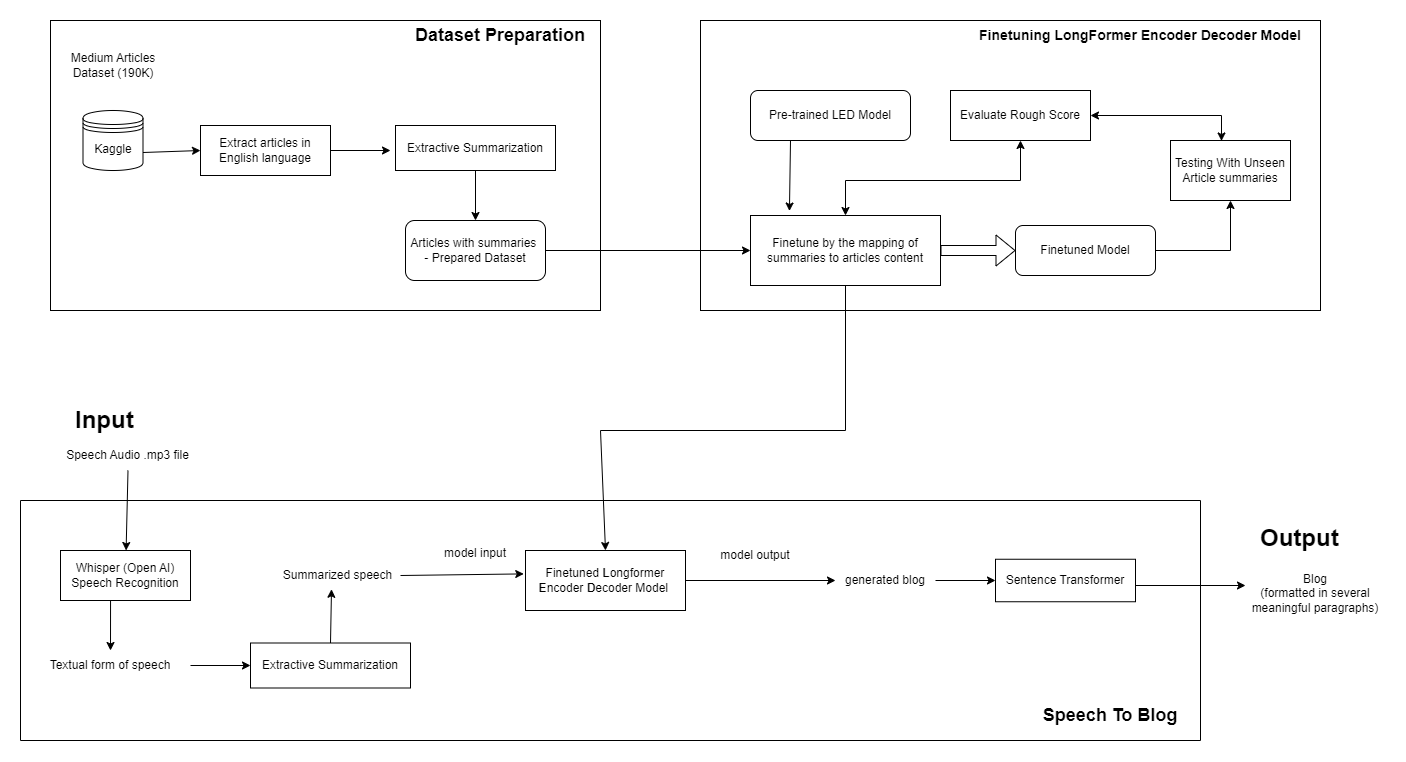

The diagram above was exported from draw.io. Its source (the exported page's mxGraphModel, read from the mxfile embedded in the PNG):
<mxGraphModel dx="1500" dy="1943" grid="1" gridSize="10" guides="1" tooltips="1" connect="1" arrows="1" fold="1" page="1" pageScale="1" pageWidth="850" pageHeight="1100" math="0" shadow="0">
  <root>
    <mxCell id="0" />
    <mxCell id="1" parent="0" />
    <mxCell id="eueM9iojXU8YxNBOAC11-1" value="Whisper (Open AI)&lt;br&gt;Speech Recognition" style="rounded=0;whiteSpace=wrap;html=1;" vertex="1" parent="1">
      <mxGeometry x="180" y="160" width="130" height="50" as="geometry" />
    </mxCell>
    <mxCell id="eueM9iojXU8YxNBOAC11-2" value="Speech Audio .mp3 file" style="text;html=1;strokeColor=none;fillColor=none;align=center;verticalAlign=middle;whiteSpace=wrap;rounded=0;" vertex="1" parent="1">
      <mxGeometry x="180" y="50" width="135" height="30" as="geometry" />
    </mxCell>
    <mxCell id="eueM9iojXU8YxNBOAC11-3" value="" style="endArrow=classic;html=1;rounded=0;exitX=0.5;exitY=1;exitDx=0;exitDy=0;" edge="1" parent="1" source="eueM9iojXU8YxNBOAC11-2" target="eueM9iojXU8YxNBOAC11-1">
      <mxGeometry width="50" height="50" relative="1" as="geometry">
        <mxPoint x="425" y="300" as="sourcePoint" />
        <mxPoint x="475" y="250" as="targetPoint" />
      </mxGeometry>
    </mxCell>
    <mxCell id="eueM9iojXU8YxNBOAC11-4" value="Textual form of speech" style="text;html=1;strokeColor=none;fillColor=none;align=center;verticalAlign=middle;whiteSpace=wrap;rounded=0;" vertex="1" parent="1">
      <mxGeometry x="150" y="260" width="160" height="30" as="geometry" />
    </mxCell>
    <mxCell id="eueM9iojXU8YxNBOAC11-5" value="" style="endArrow=classic;html=1;rounded=0;entryX=0.5;entryY=0;entryDx=0;entryDy=0;exitX=0.385;exitY=1;exitDx=0;exitDy=0;exitPerimeter=0;" edge="1" parent="1" source="eueM9iojXU8YxNBOAC11-1">
      <mxGeometry width="50" height="50" relative="1" as="geometry">
        <mxPoint x="245" y="200" as="sourcePoint" />
        <mxPoint x="230" y="260" as="targetPoint" />
      </mxGeometry>
    </mxCell>
    <mxCell id="eueM9iojXU8YxNBOAC11-6" value="Extractive Summarization" style="rounded=0;whiteSpace=wrap;html=1;" vertex="1" parent="1">
      <mxGeometry x="370" y="252.5" width="160" height="45" as="geometry" />
    </mxCell>
    <mxCell id="eueM9iojXU8YxNBOAC11-7" value="" style="endArrow=classic;html=1;rounded=0;exitX=1;exitY=0.5;exitDx=0;exitDy=0;entryX=0;entryY=0.5;entryDx=0;entryDy=0;" edge="1" parent="1" target="eueM9iojXU8YxNBOAC11-6">
      <mxGeometry width="50" height="50" relative="1" as="geometry">
        <mxPoint x="310" y="275" as="sourcePoint" />
        <mxPoint x="475" y="250" as="targetPoint" />
      </mxGeometry>
    </mxCell>
    <mxCell id="eueM9iojXU8YxNBOAC11-8" value="&lt;h1&gt;Input&lt;/h1&gt;" style="text;html=1;strokeColor=none;fillColor=none;spacing=5;spacingTop=-20;whiteSpace=wrap;overflow=hidden;rounded=0;" vertex="1" parent="1">
      <mxGeometry x="190" y="10" width="190" height="40" as="geometry" />
    </mxCell>
    <mxCell id="eueM9iojXU8YxNBOAC11-9" value="Summarized speech" style="text;html=1;strokeColor=none;fillColor=none;align=center;verticalAlign=middle;whiteSpace=wrap;rounded=0;" vertex="1" parent="1">
      <mxGeometry x="395" y="170" width="125" height="30" as="geometry" />
    </mxCell>
    <mxCell id="eueM9iojXU8YxNBOAC11-10" value="" style="endArrow=classic;html=1;rounded=0;exitX=0.5;exitY=0;exitDx=0;exitDy=0;entryX=0.448;entryY=0.96;entryDx=0;entryDy=0;entryPerimeter=0;" edge="1" parent="1" source="eueM9iojXU8YxNBOAC11-6" target="eueM9iojXU8YxNBOAC11-9">
      <mxGeometry width="50" height="50" relative="1" as="geometry">
        <mxPoint x="425" y="300" as="sourcePoint" />
        <mxPoint x="475" y="250" as="targetPoint" />
      </mxGeometry>
    </mxCell>
    <mxCell id="eueM9iojXU8YxNBOAC11-11" value="Finetuned &lt;b&gt;L&lt;/b&gt;ongformer &lt;b&gt;E&lt;/b&gt;ncoder &lt;b&gt;D&lt;/b&gt;ecoder Model&amp;nbsp;" style="rounded=0;whiteSpace=wrap;html=1;" vertex="1" parent="1">
      <mxGeometry x="645" y="160" width="160" height="60" as="geometry" />
    </mxCell>
    <mxCell id="eueM9iojXU8YxNBOAC11-12" value="" style="endArrow=classic;html=1;rounded=0;exitX=1;exitY=0.5;exitDx=0;exitDy=0;entryX=-0.011;entryY=0.39;entryDx=0;entryDy=0;entryPerimeter=0;" edge="1" parent="1" source="eueM9iojXU8YxNBOAC11-9" target="eueM9iojXU8YxNBOAC11-11">
      <mxGeometry width="50" height="50" relative="1" as="geometry">
        <mxPoint x="585" y="220" as="sourcePoint" />
        <mxPoint x="635" y="170" as="targetPoint" />
      </mxGeometry>
    </mxCell>
    <mxCell id="eueM9iojXU8YxNBOAC11-13" value="Sentence Transformer" style="rounded=0;whiteSpace=wrap;html=1;" vertex="1" parent="1">
      <mxGeometry x="1115" y="168.75" width="140" height="42.5" as="geometry" />
    </mxCell>
    <mxCell id="eueM9iojXU8YxNBOAC11-14" value="generated blog" style="text;html=1;strokeColor=none;fillColor=none;align=center;verticalAlign=middle;whiteSpace=wrap;rounded=0;" vertex="1" parent="1">
      <mxGeometry x="955" y="177.5" width="100" height="25" as="geometry" />
    </mxCell>
    <mxCell id="eueM9iojXU8YxNBOAC11-15" value="" style="endArrow=classic;html=1;rounded=0;entryX=0;entryY=0.5;entryDx=0;entryDy=0;exitX=1;exitY=0.5;exitDx=0;exitDy=0;" edge="1" parent="1" source="eueM9iojXU8YxNBOAC11-11" target="eueM9iojXU8YxNBOAC11-14">
      <mxGeometry width="50" height="50" relative="1" as="geometry">
        <mxPoint x="745" y="220" as="sourcePoint" />
        <mxPoint x="795" y="170" as="targetPoint" />
      </mxGeometry>
    </mxCell>
    <mxCell id="eueM9iojXU8YxNBOAC11-16" value="model input" style="text;html=1;strokeColor=none;fillColor=none;align=center;verticalAlign=middle;whiteSpace=wrap;rounded=0;" vertex="1" parent="1">
      <mxGeometry x="555" y="147.5" width="80" height="30" as="geometry" />
    </mxCell>
    <mxCell id="eueM9iojXU8YxNBOAC11-17" value="model output" style="text;html=1;strokeColor=none;fillColor=none;align=center;verticalAlign=middle;whiteSpace=wrap;rounded=0;" vertex="1" parent="1">
      <mxGeometry x="835" y="150" width="80" height="30" as="geometry" />
    </mxCell>
    <mxCell id="eueM9iojXU8YxNBOAC11-18" value="Blog &lt;br&gt;(formatted in several meaningful paragraphs)" style="text;html=1;strokeColor=none;fillColor=none;align=center;verticalAlign=middle;whiteSpace=wrap;rounded=0;" vertex="1" parent="1">
      <mxGeometry x="1365" y="177.5" width="140" height="50" as="geometry" />
    </mxCell>
    <mxCell id="eueM9iojXU8YxNBOAC11-19" value="" style="endArrow=classic;html=1;rounded=0;exitX=1;exitY=0.5;exitDx=0;exitDy=0;entryX=0;entryY=0.5;entryDx=0;entryDy=0;" edge="1" parent="1" source="eueM9iojXU8YxNBOAC11-14" target="eueM9iojXU8YxNBOAC11-13">
      <mxGeometry width="50" height="50" relative="1" as="geometry">
        <mxPoint x="1175" y="210" as="sourcePoint" />
        <mxPoint x="1225" y="160" as="targetPoint" />
      </mxGeometry>
    </mxCell>
    <mxCell id="eueM9iojXU8YxNBOAC11-31" value="" style="rounded=0;whiteSpace=wrap;html=1;" vertex="1" parent="1">
      <mxGeometry x="170" y="-370" width="550" height="290" as="geometry" />
    </mxCell>
    <mxCell id="eueM9iojXU8YxNBOAC11-20" value="" style="endArrow=classic;html=1;rounded=0;entryX=0;entryY=0.5;entryDx=0;entryDy=0;" edge="1" parent="1">
      <mxGeometry width="50" height="50" relative="1" as="geometry">
        <mxPoint x="1255" y="195" as="sourcePoint" />
        <mxPoint x="1365" y="195" as="targetPoint" />
      </mxGeometry>
    </mxCell>
    <mxCell id="eueM9iojXU8YxNBOAC11-21" value="&lt;h1&gt;Output&lt;/h1&gt;" style="text;html=1;strokeColor=none;fillColor=none;spacing=5;spacingTop=-20;whiteSpace=wrap;overflow=hidden;rounded=0;" vertex="1" parent="1">
      <mxGeometry x="1375" y="127.5" width="105" height="42.5" as="geometry" />
    </mxCell>
    <mxCell id="eueM9iojXU8YxNBOAC11-22" value="Extract articles in English language" style="rounded=0;whiteSpace=wrap;html=1;" vertex="1" parent="1">
      <mxGeometry x="320" y="-265" width="130" height="50" as="geometry" />
    </mxCell>
    <mxCell id="eueM9iojXU8YxNBOAC11-23" value="Kaggle" style="shape=datastore;whiteSpace=wrap;html=1;" vertex="1" parent="1">
      <mxGeometry x="202.5" y="-280" width="60" height="60" as="geometry" />
    </mxCell>
    <mxCell id="eueM9iojXU8YxNBOAC11-24" value="Articles with summaries&amp;nbsp;&lt;br&gt;- Prepared Dataset" style="rounded=1;whiteSpace=wrap;html=1;" vertex="1" parent="1">
      <mxGeometry x="525" y="-170" width="140" height="60" as="geometry" />
    </mxCell>
    <mxCell id="eueM9iojXU8YxNBOAC11-25" value="Extractive Summarization" style="rounded=0;whiteSpace=wrap;html=1;" vertex="1" parent="1">
      <mxGeometry x="515" y="-265" width="160" height="45" as="geometry" />
    </mxCell>
    <mxCell id="eueM9iojXU8YxNBOAC11-26" value="" style="endArrow=classic;html=1;rounded=0;exitX=1;exitY=0.7;exitDx=0;exitDy=0;entryX=0;entryY=0.5;entryDx=0;entryDy=0;" edge="1" parent="1" source="eueM9iojXU8YxNBOAC11-23" target="eueM9iojXU8YxNBOAC11-22">
      <mxGeometry width="50" height="50" relative="1" as="geometry">
        <mxPoint x="670" y="-20" as="sourcePoint" />
        <mxPoint x="720" y="-70" as="targetPoint" />
      </mxGeometry>
    </mxCell>
    <mxCell id="eueM9iojXU8YxNBOAC11-28" value="" style="endArrow=classic;html=1;rounded=0;exitX=1;exitY=0.5;exitDx=0;exitDy=0;" edge="1" parent="1" source="eueM9iojXU8YxNBOAC11-22">
      <mxGeometry width="50" height="50" relative="1" as="geometry">
        <mxPoint x="670" y="-20" as="sourcePoint" />
        <mxPoint x="510" y="-240" as="targetPoint" />
      </mxGeometry>
    </mxCell>
    <mxCell id="eueM9iojXU8YxNBOAC11-29" value="" style="endArrow=classic;html=1;rounded=0;exitX=0.5;exitY=1;exitDx=0;exitDy=0;" edge="1" parent="1" source="eueM9iojXU8YxNBOAC11-25" target="eueM9iojXU8YxNBOAC11-24">
      <mxGeometry width="50" height="50" relative="1" as="geometry">
        <mxPoint x="670" y="-20" as="sourcePoint" />
        <mxPoint x="720" y="-70" as="targetPoint" />
      </mxGeometry>
    </mxCell>
    <mxCell id="eueM9iojXU8YxNBOAC11-30" value="Medium Articles Dataset (190K)" style="text;html=1;strokeColor=none;fillColor=none;align=center;verticalAlign=middle;whiteSpace=wrap;rounded=0;" vertex="1" parent="1">
      <mxGeometry x="167.5" y="-350" width="130" height="50" as="geometry" />
    </mxCell>
    <mxCell id="eueM9iojXU8YxNBOAC11-32" value="&lt;b&gt;&lt;font style=&quot;font-size: 18px;&quot;&gt;Dataset Preparation&lt;/font&gt;&lt;/b&gt;" style="text;html=1;strokeColor=none;fillColor=none;align=center;verticalAlign=middle;whiteSpace=wrap;rounded=0;" vertex="1" parent="1">
      <mxGeometry x="520" y="-370" width="200" height="30" as="geometry" />
    </mxCell>
    <mxCell id="eueM9iojXU8YxNBOAC11-33" value="" style="rounded=0;whiteSpace=wrap;html=1;" vertex="1" parent="1">
      <mxGeometry x="820" y="-370" width="620" height="290" as="geometry" />
    </mxCell>
    <mxCell id="eueM9iojXU8YxNBOAC11-34" value="Finetune by the mapping of summaries to articles content" style="rounded=0;whiteSpace=wrap;html=1;" vertex="1" parent="1">
      <mxGeometry x="870" y="-175" width="190" height="70" as="geometry" />
    </mxCell>
    <mxCell id="eueM9iojXU8YxNBOAC11-35" value="" style="endArrow=classic;html=1;rounded=0;exitX=1;exitY=0.5;exitDx=0;exitDy=0;entryX=0;entryY=0.5;entryDx=0;entryDy=0;" edge="1" parent="1" source="eueM9iojXU8YxNBOAC11-24" target="eueM9iojXU8YxNBOAC11-34">
      <mxGeometry width="50" height="50" relative="1" as="geometry">
        <mxPoint x="1010" y="-30" as="sourcePoint" />
        <mxPoint x="1060" y="-80" as="targetPoint" />
      </mxGeometry>
    </mxCell>
    <mxCell id="eueM9iojXU8YxNBOAC11-36" value="Pre-trained LED Model" style="rounded=1;whiteSpace=wrap;html=1;" vertex="1" parent="1">
      <mxGeometry x="870" y="-300" width="160" height="50" as="geometry" />
    </mxCell>
    <mxCell id="eueM9iojXU8YxNBOAC11-37" value="" style="endArrow=classic;html=1;rounded=0;exitX=0.25;exitY=1;exitDx=0;exitDy=0;entryX=0.205;entryY=-0.064;entryDx=0;entryDy=0;entryPerimeter=0;" edge="1" parent="1" source="eueM9iojXU8YxNBOAC11-36" target="eueM9iojXU8YxNBOAC11-34">
      <mxGeometry width="50" height="50" relative="1" as="geometry">
        <mxPoint x="1010" y="-30" as="sourcePoint" />
        <mxPoint x="1060" y="-80" as="targetPoint" />
      </mxGeometry>
    </mxCell>
    <mxCell id="eueM9iojXU8YxNBOAC11-38" value="Evaluate Rough Score" style="rounded=0;whiteSpace=wrap;html=1;" vertex="1" parent="1">
      <mxGeometry x="1070" y="-300" width="140" height="50" as="geometry" />
    </mxCell>
    <mxCell id="eueM9iojXU8YxNBOAC11-41" value="" style="endArrow=classic;startArrow=classic;html=1;rounded=0;exitX=0.5;exitY=0;exitDx=0;exitDy=0;entryX=0.5;entryY=1;entryDx=0;entryDy=0;" edge="1" parent="1" source="eueM9iojXU8YxNBOAC11-34" target="eueM9iojXU8YxNBOAC11-38">
      <mxGeometry width="50" height="50" relative="1" as="geometry">
        <mxPoint x="1010" y="-30" as="sourcePoint" />
        <mxPoint x="1060" y="-80" as="targetPoint" />
        <Array as="points">
          <mxPoint x="965" y="-210" />
          <mxPoint x="1140" y="-210" />
        </Array>
      </mxGeometry>
    </mxCell>
    <mxCell id="eueM9iojXU8YxNBOAC11-42" value="&lt;b&gt;&lt;font style=&quot;font-size: 14px;&quot;&gt;Finetuning LongFormer Encoder Decoder Model&lt;/font&gt;&lt;/b&gt;" style="text;html=1;strokeColor=none;fillColor=none;align=center;verticalAlign=middle;whiteSpace=wrap;rounded=0;" vertex="1" parent="1">
      <mxGeometry x="1080" y="-370" width="360" height="30" as="geometry" />
    </mxCell>
    <mxCell id="eueM9iojXU8YxNBOAC11-43" value="Finetuned Model" style="rounded=1;whiteSpace=wrap;html=1;" vertex="1" parent="1">
      <mxGeometry x="1135" y="-165" width="140" height="50" as="geometry" />
    </mxCell>
    <mxCell id="eueM9iojXU8YxNBOAC11-44" value="" style="shape=flexArrow;endArrow=classic;html=1;rounded=0;entryX=0;entryY=0.5;entryDx=0;entryDy=0;exitX=1;exitY=0.5;exitDx=0;exitDy=0;" edge="1" parent="1" source="eueM9iojXU8YxNBOAC11-34" target="eueM9iojXU8YxNBOAC11-43">
      <mxGeometry width="50" height="50" relative="1" as="geometry">
        <mxPoint x="1010" y="-30" as="sourcePoint" />
        <mxPoint x="1060" y="-80" as="targetPoint" />
      </mxGeometry>
    </mxCell>
    <mxCell id="eueM9iojXU8YxNBOAC11-45" value="Testing With Unseen Article summaries" style="rounded=0;whiteSpace=wrap;html=1;" vertex="1" parent="1">
      <mxGeometry x="1290" y="-250" width="120" height="60" as="geometry" />
    </mxCell>
    <mxCell id="eueM9iojXU8YxNBOAC11-46" value="" style="endArrow=classic;html=1;rounded=0;exitX=1;exitY=0.5;exitDx=0;exitDy=0;entryX=0.5;entryY=1;entryDx=0;entryDy=0;" edge="1" parent="1" source="eueM9iojXU8YxNBOAC11-43" target="eueM9iojXU8YxNBOAC11-45">
      <mxGeometry width="50" height="50" relative="1" as="geometry">
        <mxPoint x="1010" y="-40" as="sourcePoint" />
        <mxPoint x="1060" y="-90" as="targetPoint" />
        <Array as="points">
          <mxPoint x="1350" y="-140" />
        </Array>
      </mxGeometry>
    </mxCell>
    <mxCell id="eueM9iojXU8YxNBOAC11-47" value="" style="endArrow=classic;startArrow=classic;html=1;rounded=0;exitX=0.425;exitY=0.008;exitDx=0;exitDy=0;exitPerimeter=0;entryX=1;entryY=0.5;entryDx=0;entryDy=0;" edge="1" parent="1" source="eueM9iojXU8YxNBOAC11-45" target="eueM9iojXU8YxNBOAC11-38">
      <mxGeometry width="50" height="50" relative="1" as="geometry">
        <mxPoint x="1010" y="-40" as="sourcePoint" />
        <mxPoint x="1060" y="-90" as="targetPoint" />
        <Array as="points">
          <mxPoint x="1341" y="-275" />
        </Array>
      </mxGeometry>
    </mxCell>
    <mxCell id="eueM9iojXU8YxNBOAC11-49" value="" style="swimlane;startSize=0;" vertex="1" parent="1">
      <mxGeometry x="140" y="110" width="1180" height="240" as="geometry" />
    </mxCell>
    <mxCell id="eueM9iojXU8YxNBOAC11-52" value="&lt;b&gt;&lt;font style=&quot;font-size: 18px;&quot;&gt;Speech To Blog&lt;/font&gt;&lt;/b&gt;" style="text;html=1;strokeColor=none;fillColor=none;align=center;verticalAlign=middle;whiteSpace=wrap;rounded=0;" vertex="1" parent="eueM9iojXU8YxNBOAC11-49">
      <mxGeometry x="1010" y="200" width="160" height="30" as="geometry" />
    </mxCell>
    <mxCell id="eueM9iojXU8YxNBOAC11-51" value="" style="endArrow=classic;html=1;rounded=0;entryX=0.5;entryY=0;entryDx=0;entryDy=0;" edge="1" parent="1" source="eueM9iojXU8YxNBOAC11-34" target="eueM9iojXU8YxNBOAC11-11">
      <mxGeometry width="50" height="50" relative="1" as="geometry">
        <mxPoint x="750" y="220" as="sourcePoint" />
        <mxPoint x="800" y="170" as="targetPoint" />
        <Array as="points">
          <mxPoint x="965" y="40" />
          <mxPoint x="720" y="40" />
        </Array>
      </mxGeometry>
    </mxCell>
  </root>
</mxGraphModel>